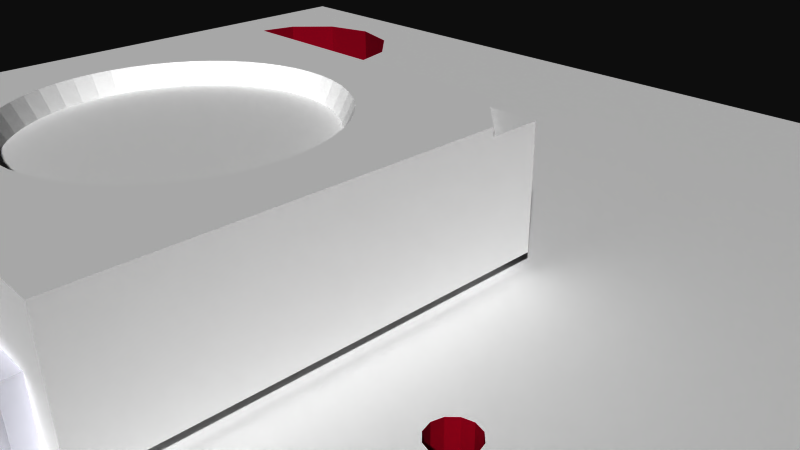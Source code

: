 # Source: 11820.blend  (saved by Blender 2.72.0; exported with 4.5.12 LTS)
import bpy
from mathutils import Matrix  # noqa: F401  (used for matrix-valued properties, if any)

bpy.ops.wm.read_factory_settings(use_empty=True)
scene = bpy.context.scene
scene.name = 'Scene'

# ---- collections
col_collection_1 = bpy.data.collections.new('Collection 1'); scene.collection.children.link(col_collection_1)

# ---- materials (node trees are filled in below, after node groups)
mat_board = bpy.data.materials.new('board')
mat_board.alpha_threshold = 0.0
mat_board.use_transparent_shadow = False
mat_board.diffuse_color = (0.5961, 0.01569, 0.1098, 1.0)
mat_board.specular_color = (0.5961, 0.01569, 0.1098)
mat_board.roughness = 0.5
mat_top_silk = bpy.data.materials.new('top_silk')
mat_top_silk.alpha_threshold = 0.0
mat_top_silk.use_transparent_shadow = False
mat_top_silk.diffuse_color = (1.0, 1.0, 1.0, 1.0)
mat_top_silk.specular_color = (0.5961, 0.01569, 0.1098)
mat_top_silk.roughness = 0.5
mat_bot_silk = bpy.data.materials.new('bot_silk')
mat_bot_silk.alpha_threshold = 0.0
mat_bot_silk.use_transparent_shadow = False
mat_bot_silk.diffuse_color = (1.0, 1.0, 1.0, 1.0)
mat_bot_silk.specular_color = (0.5961, 0.01569, 0.1098)
mat_bot_silk.roughness = 0.5
mat_base = bpy.data.materials.new('base')
mat_base.alpha_threshold = 0.0
mat_base.use_transparent_shadow = False
mat_base.diffuse_color = (1.0, 1.0, 1.0, 1.0)
mat_base.roughness = 0.5
mat_solder_pads = bpy.data.materials.new('solder_pads')
mat_solder_pads.alpha_threshold = 0.0
mat_solder_pads.use_transparent_shadow = False
mat_solder_pads.diffuse_color = (0.8392, 0.8392, 0.8824, 1.0)
mat_solder_pads.specular_color = (0.8392, 0.8392, 0.8824)
mat_solder_pads.roughness = 0.5
mat_led_tex = bpy.data.materials.new('led_tex')
mat_led_tex.alpha_threshold = 0.0
mat_led_tex.use_transparent_shadow = False
mat_led_tex.diffuse_color = (1.0, 1.0, 1.0, 1.0)
mat_led_tex.roughness = 0.5

# ---- material node trees

# ---- world
world_world = bpy.data.worlds.new('World'); scene.world = world_world
world_world.color = (0.05088, 0.05088, 0.05088)
world_world.use_sun_shadow = False
world_world.sun_shadow_jitter_overblur = 0.0
world_world.cycles.sampling_method = 'MANUAL'
world_world.cycles.sample_map_resolution = 256

# ---- cameras
cam_camera = bpy.data.cameras.new('Camera')
cam_camera.clip_end = 100.0
cam_camera.lens = 35.0
cam_camera.sensor_width = 32.0
cam_camera.sensor_height = 18.0
cam_camera.ortho_scale = 7.314
cam_camera.dof.focus_distance = 0.0
cam_camera.dof.aperture_fstop = 128.0

# ---- meshes
me_ws2811_breakout = bpy.data.meshes.new('ws2811-Breakout')
me_ws2811_breakout.from_pydata([(3.59, -2.413, -0.8), (3.556, -2.54, 0.8), (3.556, -2.54, -0.8), (3.59, -2.413, 0.8), (3.683, -2.32, -0.8), (3.683, -2.32, 0.8), (3.81, -2.286, 0.8), (3.81, -2.286, -0.8), (3.937, -2.32, 0.8), (3.937, -2.32, -0.8), (4.03, -2.413, 0.8), (4.064, -2.54, -0.8), (4.064, -2.54, 0.8), (4.03, -2.413, -0.8), (3.81, -2.794, 0.8), (3.937, -2.76, -0.8), (3.81, -2.794, -0.8), (3.937, -2.76, 0.8), (3.59, -2.667, -0.8), (3.683, -2.76, 0.8), (3.683, -2.76, -0.8), (3.59, -2.667, 0.8), (4.92, 2.985, 0.8), (5.524, 2.38, -0.8), (4.92, 2.985, -0.8), (5.524, 2.38, 0.8), (6.35, 2.159, -0.8), (6.35, 2.159, 0.8), (7.78, 2.985, 0.8), (7.175, 2.38, -0.8), (7.175, 2.38, 0.8), (7.78, 2.985, -0.8), (8.001, 3.81, 0.8), (8.001, 3.81, -0.8), (-4.92, 4.636, 0.8), (-4.699, 3.81, -0.8), (-4.699, 3.81, 0.8), (-4.92, 4.636, -0.8), (-5.525, 5.24, 0.8), (-5.525, 5.24, -0.8), (-6.35, 5.461, 0.8), (-7.176, 5.24, -0.8), (-6.35, 5.461, -0.8), (-7.176, 5.24, 0.8), (7.78, 4.636, 0.8), (7.78, 4.636, -0.8), (6.35, 5.461, 0.8), (5.524, 5.24, -0.8), (6.35, 5.461, -0.8), (5.524, 5.24, 0.8), (4.699, 3.81, -0.8), (4.699, 3.81, 0.8), (4.92, 4.636, -0.8), (4.92, 4.636, 0.8), (-7.78, 4.636, 0.8), (-7.78, 4.636, -0.8), (7.175, 5.24, 0.8), (7.175, 5.24, -0.8), (7.62, -4.572, 0.8), (7.366, -4.64, -0.8), (7.62, -4.572, -0.8), (7.366, -4.64, 0.8), (7.18, -4.826, 0.8), (7.18, -4.826, -0.8), (7.112, -5.08, 0.8), (7.112, -5.08, -0.8), (7.18, -5.334, 0.8), (7.18, -5.334, -0.8), (7.366, -5.52, 0.8), (7.366, -5.52, -0.8), (7.62, -5.588, -0.8), (7.62, -5.588, 0.8), (7.874, -5.52, -0.8), (7.874, -5.52, 0.8), (8.06, -5.334, 0.8), (8.06, -5.334, -0.8), (8.128, -5.08, 0.8), (8.128, -5.08, -0.8), (8.06, -2.286, 0.8), (8.128, -2.54, -0.8), (8.128, -2.54, 0.8), (8.06, -2.286, -0.8), (7.874, -2.1, 0.8), (7.874, -2.1, -0.8), (7.62, -2.032, -0.8), (7.62, -2.032, 0.8), (7.366, -2.1, -0.8), (7.366, -2.1, 0.8), (7.18, -2.286, 0.8), (7.18, -2.286, -0.8), (7.112, -2.54, 0.8), (7.112, -2.54, -0.8), (7.18, -2.794, 0.8), (7.18, -2.794, -0.8), (7.366, -2.98, 0.8), (7.366, -2.98, -0.8), (7.62, -3.048, -0.8), (7.62, -3.048, 0.8), (7.874, -2.98, -0.8), (7.874, -2.98, 0.8), (4.03, -2.667, -0.8), (4.03, -2.667, 0.8), (-7.18, -4.826, 0.8), (-7.112, -5.08, -0.8), (-7.112, -5.08, 0.8), (-7.18, -4.826, -0.8), (-7.366, -4.64, -0.8), (-7.366, -4.64, 0.8), (-7.62, -4.572, -0.8), (-7.62, -4.572, 0.8), (-7.874, -4.64, -0.8), (-7.874, -4.64, 0.8), (-8.06, -4.826, 0.8), (-8.06, -4.826, -0.8), (-8.128, -5.08, 0.8), (-8.128, -5.08, -0.8), (-4.92, 2.985, -0.8), (-4.92, 2.985, 0.8), (-5.525, 2.38, 0.8), (-5.525, 2.38, -0.8), (-6.35, 2.159, 0.8), (-6.35, 2.159, -0.8), (-7.176, 2.38, 0.8), (-7.176, 2.38, -0.8), (-7.78, 2.985, 0.8), (-7.78, 2.985, -0.8), (-8.001, 3.81, -0.8), (-8.001, 3.81, 0.8), (7.112, 0.0, 0.8), (7.18, 0.254, 0.8), (7.366, 0.4399, 0.8), (7.62, 0.508, 0.8), (7.874, 0.4399, 0.8), (8.06, 0.254, 0.8), (-8.89, -6.35, 0.8), (-8.89, 6.35, 0.8), (-8.06, -5.334, 0.8), (-7.874, -5.52, 0.8), (-7.62, -5.588, 0.8), (8.89, -6.35, 0.8), (-7.366, -5.52, 0.8), (-7.18, -5.334, 0.8), (-7.112, -2.54, 0.8), (-7.112, 0.0, 0.8), (8.128, 0.0, 0.8), (8.89, 6.35, 0.8), (-8.128, 0.0, 0.8), (-8.128, -2.54, 0.8), (-8.06, 0.254, 0.8), (7.18, -0.254, 0.8), (7.366, -0.4399, 0.8), (7.62, -0.508, 0.8), (7.874, -0.4399, 0.8), (8.06, -0.254, 0.8), (7.874, -4.64, 0.8), (8.06, -4.826, 0.8), (8.06, -2.794, 0.8), (-7.874, 0.4399, 0.8), (-7.62, 0.508, 0.8), (-7.366, 0.4399, 0.8), (-7.18, 0.254, 0.8), (-8.06, -2.286, 0.8), (-8.06, -0.254, 0.8), (-7.874, -0.4399, 0.8), (-7.874, -2.1, 0.8), (-7.62, -0.508, 0.8), (-7.62, -2.032, 0.8), (-7.366, -0.4399, 0.8), (-7.366, -2.1, 0.8), (-7.18, -0.254, 0.8), (-7.18, -2.286, 0.8), (-8.06, -2.794, 0.8), (-7.874, -2.98, 0.8), (-7.62, -3.048, 0.8), (-7.366, -2.98, 0.8), (-7.18, -2.794, 0.8), (-8.89, -6.35, -0.8), (8.89, -6.35, -0.8), (-8.89, 6.35, -0.8), (8.89, 6.35, -0.8), (-7.874, 0.4399, -0.8), (-8.06, 0.254, -0.8), (-7.62, 0.508, -0.8), (-7.366, 0.4399, -0.8), (-7.18, 0.254, -0.8), (-7.112, 0.0, -0.8), (-7.112, -2.54, -0.8), (-8.128, 0.0, -0.8), (8.06, 0.254, -0.8), (8.128, 0.0, -0.8), (-7.62, -5.588, -0.8), (-7.874, -5.52, -0.8), (-8.06, -5.334, -0.8), (-8.128, -2.54, -0.8), (-7.366, -5.52, -0.8), (-7.18, -5.334, -0.8), (7.112, 0.0, -0.8), (7.874, -4.64, -0.8), (8.06, -2.794, -0.8), (8.06, -4.826, -0.8), (7.18, -0.254, -0.8), (7.366, -0.4399, -0.8), (7.62, -0.508, -0.8), (7.874, -0.4399, -0.8), (8.06, -0.254, -0.8), (7.18, 0.254, -0.8), (7.366, 0.4399, -0.8), (7.62, 0.508, -0.8), (7.874, 0.4399, -0.8), (-8.06, -2.794, -0.8), (-7.874, -2.98, -0.8), (-7.62, -3.048, -0.8), (-7.366, -2.98, -0.8), (-7.18, -2.794, -0.8), (-8.06, -0.254, -0.8), (-8.06, -2.286, -0.8), (-7.874, -0.4399, -0.8), (-7.874, -2.1, -0.8), (-7.62, -0.508, -0.8), (-7.62, -2.032, -0.8), (-7.366, -0.4399, -0.8), (-7.366, -2.1, -0.8), (-7.18, -0.254, -0.8), (-7.18, -2.286, -0.8), (0.0, -2.54, 0.8), (1.1, -0.04, 1.799), (1.1, -0.04, 0.9989), (0.5, -0.04, 0.9989), (2.5, -0.04, 0.9989), (2.1, -0.04, 0.9989), (2.5, -0.04, 2.449), (2.1, -0.04, 1.799), (1.878, -0.04, 2.449), (0.5, -0.04, 1.799), (-0.5, -0.04, 1.799), (-2.5, -0.04, 2.549), (1.878, -0.04, 2.549), (-2.1, -0.04, 0.9989), (-2.5, -0.04, 0.9989), (-2.1, -0.04, 1.799), (-1.1, -0.04, 1.799), (-1.1, -0.04, 0.9989), (-0.5, -0.04, 0.9989), (2.5, -5.04, 0.9989), (2.1, -4.24, 0.9989), (2.1, -5.04, 0.9989), (1.1, -4.24, 0.9989), (-2.1, -0.84, 0.9989), (-1.1, -0.84, 0.9989), (0.5, -0.84, 0.9989), (-0.5, -0.84, 0.9989), (1.1, -5.04, 0.9989), (0.5, -5.04, 0.9989), (0.5, -4.24, 0.9989), (-0.5, -4.24, 0.9989), (-2.1, -5.04, 0.9989), (-2.5, -5.04, 0.9989), (-2.1, -4.24, 0.9989), (-1.1, -4.24, 0.9989), (-1.1, -5.04, 0.9989), (-0.5, -5.04, 0.9989), (2.1, -0.84, 0.9989), (1.1, -0.84, 0.9989), (-0.5, -5.04, 1.799), (0.5, -5.04, 1.799), (2.5, -5.04, 2.549), (-2.5, -5.04, 2.549), (-2.1, -5.04, 1.799), (-1.1, -5.04, 1.799), (2.1, -5.04, 1.799), (1.1, -5.04, 1.799), (2.5, -0.6618, 2.549), (2.5, -0.6618, 2.449), (1.719, -2.981, 2.549), (1.65, -3.193, 2.549), (1.555, -3.395, 2.549), (1.436, -3.583, 2.549), (1.294, -3.755, 2.549), (1.131, -3.908, 2.549), (0.9511, -4.039, 2.549), (0.7558, -4.146, 2.549), (0.5485, -4.228, 2.549), (0.3326, -4.284, 2.549), (0.1115, -4.311, 2.549), (-0.1115, -4.311, 2.549), (-0.3326, -4.284, 2.549), (-0.5485, -4.228, 2.549), (-0.7558, -4.146, 2.549), (-0.9511, -4.039, 2.549), (-1.131, -3.908, 2.549), (-1.294, -3.755, 2.549), (-1.436, -3.583, 2.549), (1.719, -2.099, 2.549), (1.761, -2.318, 2.549), (1.775, -2.54, 2.549), (1.761, -2.762, 2.549), (-1.131, -1.172, 2.549), (-0.9511, -1.041, 2.549), (0.1115, -0.7685, 2.549), (-0.1115, -0.7685, 2.549), (-0.3326, -0.7964, 2.549), (0.3326, -0.7964, 2.549), (0.5485, -0.8519, 2.549), (0.7558, -0.9339, 2.549), (-1.555, -3.395, 2.549), (-1.65, -3.193, 2.549), (-1.719, -2.981, 2.549), (-0.7558, -0.9339, 2.549), (-0.5485, -0.8519, 2.549), (0.9511, -1.041, 2.549), (1.131, -1.172, 2.549), (1.294, -1.325, 2.549), (1.436, -1.497, 2.549), (1.555, -1.685, 2.549), (1.65, -1.887, 2.549), (-1.761, -2.318, 2.549), (-1.775, -2.54, 2.549), (-1.761, -2.762, 2.549), (-1.719, -2.099, 2.549), (-1.65, -1.887, 2.549), (-1.555, -1.685, 2.549), (-1.436, -1.497, 2.549), (-1.294, -1.325, 2.549), (1.309, -3.544, 2.299), (1.429, -3.365, 2.299), (-1.167, -1.373, 2.299), (-1.429, -1.715, 2.299), (-1.524, -1.909, 2.299), (1.167, -3.707, 2.299), (1.594, -2.113, 2.299), (1.524, -1.909, 2.299), (1.429, -1.715, 2.299), (-1.309, -1.536, 2.299), (1.524, -3.171, 2.299), (1.594, -2.967, 2.299), (1.636, -2.755, 2.299), (-1.594, -2.113, 2.299), (-1.636, -2.325, 2.299), (-1.65, -2.54, 2.299), (0.825, -3.969, 2.299), (-0.825, -3.969, 2.299), (0.6314, -4.064, 2.299), (-0.6314, -4.064, 2.299), (-0.4271, -4.134, 2.299), (-1.167, -3.707, 2.299), (-1.004, -3.849, 2.299), (1.004, -3.849, 2.299), (1.65, -2.54, 2.299), (1.636, -2.325, 2.299), (-1.524, -3.171, 2.299), (-1.429, -3.365, 2.299), (-1.309, -3.544, 2.299), (-0.2154, -4.176, 2.299), (-2.512e-07, -4.19, 2.299), (0.4271, -4.134, 2.299), (0.2154, -4.176, 2.299), (1.309, -1.536, 2.299), (1.167, -1.373, 2.299), (1.004, -1.231, 2.299), (-0.825, -1.111, 2.299), (0.6314, -1.016, 2.299), (-0.6314, -1.016, 2.299), (0.4271, -0.9462, 2.299), (0.2154, -0.9041, 2.299), (0.825, -1.111, 2.299), (-1.004, -1.231, 2.299), (-1.636, -2.755, 2.299), (-1.594, -2.967, 2.299), (-2.088e-09, -0.89, 2.299), (-0.2154, -0.9041, 2.299), (-0.4271, -0.9462, 2.299), (1.598, -2.95, 2.298), (1.534, -3.147, 2.298), (1.446, -3.335, 2.298), (1.335, -3.51, 2.298), (1.203, -3.67, 2.298), (1.052, -3.811, 2.298), (0.8841, -3.933, 2.298), (0.7025, -4.033, 2.298), (0.5099, -4.109, 2.298), (0.3092, -4.161, 2.298), (0.1036, -4.187, 2.298), (-0.1036, -4.187, 2.298), (-0.3092, -4.161, 2.298), (-0.5099, -4.109, 2.298), (-0.7025, -4.033, 2.298), (-0.8841, -3.933, 2.298), (-1.052, -3.811, 2.298), (-1.203, -3.67, 2.298), (-1.335, -3.51, 2.298), (-1.446, -3.335, 2.298), (-1.534, -3.147, 2.298), (-1.598, -2.95, 2.298), (-1.637, -2.747, 2.298), (-1.65, -2.54, 2.298), (-1.637, -2.333, 2.298), (-1.598, -2.13, 2.298), (-1.534, -1.933, 2.298), (-1.446, -1.745, 2.298), (-1.335, -1.57, 2.298), (-1.203, -1.41, 2.298), (-1.052, -1.269, 2.298), (-0.8841, -1.147, 2.298), (-0.7025, -1.047, 2.298), (-0.5099, -0.9708, 2.298), (-0.3092, -0.9192, 2.298), (-0.1036, -0.8933, 2.298), (0.1036, -0.8933, 2.298), (0.3092, -0.9192, 2.298), (0.5099, -0.9708, 2.298), (0.7025, -1.047, 2.298), (0.8841, -1.147, 2.298), (1.052, -1.269, 2.298), (1.203, -1.41, 2.298), (1.335, -1.57, 2.298), (1.446, -1.745, 2.298), (1.534, -1.933, 2.298), (1.598, -2.13, 2.298), (1.637, -2.747, 2.298), (1.65, -2.54, 2.298), (1.637, -2.333, 2.298), (0.5, -4.24, 0.7989), (0.5, -5.24, 1.799), (0.5, -5.24, 0.9489), (0.5, -5.238, 0.9228), (0.5, -5.231, 0.8976), (0.5, -5.22, 0.8739), (0.5, -5.165, 0.819), (0.5, -5.141, 0.8079), (0.5, -5.116, 0.8011), (0.5, -5.205, 0.8524), (0.5, -5.186, 0.834), (-0.5, -5.24, 1.799), (-0.5, -5.24, 0.9489), (-0.5, -5.238, 0.9228), (-0.5, -5.231, 0.8976), (-0.5, -4.24, 0.7989), (-0.5, -5.116, 0.8011), (-0.5, -5.186, 0.834), (-0.5, -5.205, 0.8524), (-0.5, -5.22, 0.8739), (-0.5, -5.141, 0.8079), (-0.5, -5.165, 0.819), (2.1, -4.24, 0.7989), (2.1, -5.24, 1.799), (2.1, -5.24, 0.9489), (2.1, -5.238, 0.9228), (2.1, -5.231, 0.8976), (2.1, -5.22, 0.8739), (2.1, -5.165, 0.819), (2.1, -5.141, 0.8079), (2.1, -5.116, 0.8011), (2.1, -5.205, 0.8524), (2.1, -5.186, 0.834), (1.1, -5.24, 1.799), (1.1, -5.24, 0.9489), (1.1, -5.238, 0.9228), (1.1, -5.231, 0.8976), (1.1, -4.24, 0.7989), (1.1, -5.116, 0.8011), (1.1, -5.186, 0.834), (1.1, -5.205, 0.8524), (1.1, -5.22, 0.8739), (1.1, -5.141, 0.8079), (1.1, -5.165, 0.819), (-1.1, -4.24, 0.7989), (-1.1, -5.24, 1.799), (-1.1, -5.24, 0.9489), (-1.1, -5.238, 0.9228), (-1.1, -5.231, 0.8976), (-1.1, -5.22, 0.8739), (-1.1, -5.165, 0.819), (-1.1, -5.141, 0.8079), (-1.1, -5.116, 0.8011), (-1.1, -5.205, 0.8524), (-1.1, -5.186, 0.834), (-2.1, -5.24, 1.799), (-2.1, -5.24, 0.9489), (-2.1, -5.238, 0.9228), (-2.1, -5.231, 0.8976), (-2.1, -4.24, 0.7989), (-2.1, -5.116, 0.8011), (-2.1, -5.186, 0.834), (-2.1, -5.205, 0.8524), (-2.1, -5.22, 0.8739), (-2.1, -5.141, 0.8079), (-2.1, -5.165, 0.819), (-0.5, -0.84, 0.7989), (-0.5, 0.16, 1.799), (-0.5, 0.16, 0.9489), (-0.5, 0.085, 0.819), (-0.5, 0.0613, 0.8079), (-0.5, 0.03605, 0.8011), (-0.5, 0.1577, 0.9228), (-0.5, 0.151, 0.8976), (-0.5, 0.1399, 0.8739), (-0.5, 0.1249, 0.8524), (-0.5, 0.1064, 0.834), (0.5, 0.16, 1.799), (0.5, -0.84, 0.7989), (0.5, 0.1399, 0.8739), (0.5, 0.151, 0.8976), (0.5, 0.1249, 0.8524), (0.5, 0.16, 0.9489), (0.5, 0.1577, 0.9228), (0.5, 0.03605, 0.8011), (0.5, 0.0613, 0.8079), (0.5, 0.085, 0.819), (0.5, 0.1064, 0.834), (1.1, -0.84, 0.7989), (1.1, 0.16, 1.799), (1.1, 0.16, 0.9489), (1.1, 0.085, 0.819), (1.1, 0.0613, 0.8079), (1.1, 0.03605, 0.8011), (1.1, 0.1577, 0.9228), (1.1, 0.151, 0.8976), (1.1, 0.1399, 0.8739), (1.1, 0.1249, 0.8524), (1.1, 0.1064, 0.834), (2.1, 0.16, 1.799), (2.1, -0.84, 0.7989), (2.1, 0.151, 0.8976), (2.1, 0.1399, 0.8739), (2.1, 0.1249, 0.8524), (2.1, 0.16, 0.9489), (2.1, 0.1577, 0.9228), (2.1, 0.03605, 0.8011), (2.1, 0.0613, 0.8079), (2.1, 0.085, 0.819), (2.1, 0.1064, 0.834), (-2.1, 0.16, 1.799), (-2.1, -0.84, 0.7989), (-2.1, 0.03605, 0.8011), (-2.1, 0.16, 0.9489), (-2.1, 0.1577, 0.9228), (-2.1, 0.151, 0.8976), (-2.1, 0.1399, 0.8739), (-2.1, 0.1249, 0.8524), (-2.1, 0.1064, 0.834), (-2.1, 0.085, 0.819), (-2.1, 0.0613, 0.8079), (-1.1, 0.16, 1.799), (-1.1, -0.84, 0.7989), (-1.1, 0.1399, 0.8739), (-1.1, 0.151, 0.8976), (-1.1, 0.1249, 0.8524), (-1.1, 0.16, 0.9489), (-1.1, 0.1577, 0.9228), (-1.1, 0.03605, 0.8011), (-1.1, 0.0613, 0.8079), (-1.1, 0.085, 0.819), (-1.1, 0.1064, 0.834)], [], [(135, 145, 179, 178), (187, 146, 162, 214), (78, 81, 79, 80), (55, 54, 127, 126), (71, 73, 72, 70), (158, 157, 180, 182), (137, 138, 190, 191), (104, 103, 195, 141), (205, 129, 128, 196), (8, 6, 7, 9), (164, 161, 215, 217), (0, 3, 1, 2), (179, 145, 139, 177), (144, 189, 204, 153), (76, 77, 75, 74), (91, 90, 92, 93), (154, 58, 60, 197), (169, 222, 220, 167), (215, 161, 147, 193), (59, 61, 62, 63), (68, 71, 70, 69), (46, 49, 47, 48), (142, 186, 213, 175), (85, 87, 86, 84), (192, 136, 137, 191), (193, 147, 171, 209), (113, 112, 114, 115), (114, 146, 127, 54, 43, 40, 135, 134), (170, 168, 221, 223), (165, 167, 220, 218), (163, 165, 218, 216), (181, 148, 146, 187), (126, 127, 124, 125), (28, 31, 29, 30), (128, 64, 90), (89, 88, 90, 91), (97, 99, 98, 96), (132, 131, 207, 208), (110, 111, 112, 113), (58, 61, 59, 60), (22, 25, 23, 24), (52, 53, 51, 50), (25, 27, 26, 23), (10, 13, 11, 12), (14, 17, 15, 16), (146, 114, 147), (173, 174, 212, 211), (171, 172, 210, 209), (181, 187, 115, 192, 191, 190, 176, 178, 179, 188, 208, 207, 206, 205, 196, 26, 29, 31, 33, 45, 57, 48, 47, 52, 50, 7, 4, 0, 2, 18, 20, 35, 37, 39, 42, 41, 55, 126, 125, 182, 180), (200, 149, 150, 201), (160, 184, 185, 143), (2, 1, 21, 18), (32, 33, 31, 28), (8, 9, 13, 10), (65, 64, 66, 67), (38, 39, 37, 34), (206, 130, 129, 205), (132, 208, 188, 133), (56, 57, 45, 44), (50, 51, 22, 24), (111, 173, 172, 171, 147, 114, 112), (151, 152, 203, 202), (74, 75, 72, 73), (180, 157, 148, 181), (122, 120, 121, 123), (101, 100, 15, 17), (102, 104, 141, 140, 138, 137, 136, 114, 134, 139, 80, 156, 155, 76, 74, 73, 71, 68, 66, 64, 128, 129, 28, 30, 27, 25, 22, 12, 101, 17, 14, 19, 21, 1, 3, 5, 6, 51, 53, 49, 46, 56, 44, 32, 145, 135, 40, 38, 34, 36, 117, 118, 120, 122, 124, 127, 146, 148, 157, 158, 159, 160, 143, 169, 167, 165, 164, 166, 168, 170, 142, 175, 174, 173, 111, 109, 107), (175, 213, 212, 174), (159, 183, 184, 160), (107, 109, 108, 106), (102, 107, 106, 105), (162, 146, 147, 161, 164, 165, 163), (115, 187, 193), (154, 197, 199, 155), (56, 46, 48, 57), (88, 87, 85, 82, 78, 80, 139, 145, 32, 28, 129, 130, 131, 132, 133, 144, 153, 152, 151, 150, 149, 128, 90), (166, 164, 217, 219), (133, 188, 189, 144), (10, 12, 22, 51, 6, 8), (82, 85, 84, 83), (6, 5, 4, 7), (65, 196, 91), (27, 30, 29, 26), (67, 66, 68, 69), (86, 87, 88, 89), (168, 166, 219, 221), (102, 105, 103, 104), (124, 122, 123, 125), (203, 83, 84, 86, 89, 91, 196, 200, 201, 202), (150, 151, 202, 201), (218, 220, 222, 185, 184, 183, 182, 125, 123, 121, 119, 116, 35, 20, 16, 15, 100, 11, 69, 70, 72, 75, 77, 199, 197, 60, 59, 63, 65, 91, 93, 95, 96, 98, 198, 79, 81, 83, 203, 204, 189, 188, 179, 177, 176, 190, 194, 195, 103, 105, 106, 108, 110, 113, 115, 193, 209, 210, 211, 212, 213, 186, 223, 221, 219, 217, 215, 216), (156, 198, 98, 99), (13, 9, 7, 50, 24, 23, 26, 196, 65, 67, 69, 11), (93, 92, 94, 95), (36, 35, 116, 117), (214, 216, 215, 193, 187), (82, 83, 81, 78), (63, 62, 64, 65), (170, 223, 186, 142), (41, 43, 54, 55), (80, 79, 198, 156), (153, 204, 203, 152), (135, 178, 176, 134), (97, 94, 92, 90, 64, 62, 61, 58, 154, 155, 156, 99), (44, 45, 33, 32), (143, 185, 222, 169), (34, 37, 35, 36), (47, 49, 53, 52), (162, 163, 216, 214), (155, 199, 77, 76), (120, 118, 119, 121), (172, 173, 211, 210), (109, 111, 110, 108), (38, 40, 42, 39), (115, 114, 136, 192), (196, 128, 149, 200), (140, 141, 195, 194), (94, 97, 96, 95), (19, 14, 16, 20), (131, 130, 206, 207), (40, 43, 41, 42), (12, 11, 100, 101), (138, 140, 194, 190), (18, 21, 19, 20), (118, 117, 116, 119), (4, 5, 3, 0), (159, 158, 182, 183), (139, 134, 176, 177), (488, 498, 503, 489), (225, 226, 227, 233, 234, 242, 241, 240, 239, 237, 238, 235, 236, 232, 230, 228, 229, 231), (446, 447, 448, 452, 453, 449, 450, 451, 443, 244, 245, 269, 444, 445), (320, 321, 322, 296, 297, 307, 308, 300, 299, 298, 301, 302, 303, 309, 310, 311, 312, 313, 314, 292, 293, 294, 271, 236, 235, 266, 265, 274, 275, 276, 277, 278, 279, 280, 281, 282, 283, 284, 285, 286, 287, 288, 289, 290, 291, 304, 305, 306, 317, 316, 315, 318, 319), (230, 272, 271, 265, 243, 228), (528, 513, 512, 529), (244, 246, 251, 252, 253, 254, 260, 259, 258, 257, 255, 256, 238, 237, 247, 248, 241, 242, 250, 249, 227, 226, 262, 261, 229, 228, 243, 245), (543, 532, 533, 549), (505, 492, 491, 506), (425, 435, 440, 426), (452, 461, 460, 453), (529, 512, 519, 530), (422, 264, 263, 432), (235, 238, 256, 266), (447, 457, 462, 448), (510, 225, 231, 520), (550, 541, 540, 551), (436, 254, 253, 421), (469, 479, 484, 470), (506, 491, 490, 507), (521, 261, 262, 509), (426, 440, 439, 430), (369, 370, 361, 359, 365, 325, 332, 326, 327, 336, 337, 338, 366, 367, 349, 350, 351, 344, 345, 340, 342, 343, 352, 353, 355, 354, 341, 339, 346, 328, 323, 324, 333, 334, 335, 347, 348, 329, 330, 331, 356, 357, 358, 364, 360, 362, 363, 368), (505, 506, 507, 508, 502, 500, 501, 504, 503, 498, 233, 227, 249, 499), (406, 368, 407), (526, 515, 511, 525), (430, 439, 438, 431), (448, 462, 461, 452), (493, 494, 495, 496, 497, 490, 491, 492, 487, 250, 242, 234, 488, 489), (466, 268, 267, 476), (458, 246, 244, 443), (328, 376, 375), (480, 257, 258, 465), (293, 292, 417, 420), (371, 335, 334), (417, 416, 329), (372, 334, 333), (416, 415, 330), (373, 333, 324), (397, 327, 398), (374, 324, 323), (400, 322, 321, 399), (375, 323, 328), (376, 328, 346), (285, 284, 382, 383), (377, 346, 339), (378, 339, 341), (343, 384, 383), (379, 341, 354), (405, 404, 370), (380, 354, 355), (344, 388, 387), (381, 355, 353), (474, 483, 482, 475), (382, 353, 352), (355, 381, 380), (383, 352, 343), (415, 414, 331), (384, 343, 342), (341, 379, 378), (385, 342, 340), (278, 277, 375, 376), (386, 340, 345), (387, 345, 344), (340, 386, 385), (388, 344, 351), (276, 275, 373, 374), (389, 351, 350), (324, 374, 373), (390, 350, 349), (391, 349, 367), (401, 296, 322, 400), (392, 367, 366), (396, 395, 337), (393, 366, 338), (393, 338, 394), (394, 338, 337), (394, 337, 395), (336, 396, 337), (396, 318, 315, 395), (327, 397, 336), (326, 398, 327), (332, 399, 326), (354, 380, 379), (325, 400, 332), (306, 305, 391, 392), (365, 401, 325), (359, 402, 365), (361, 403, 359), (388, 290, 289, 387), (370, 404, 361), (409, 360, 410), (369, 405, 370), (404, 403, 361), (368, 406, 369), (363, 407, 368), (362, 408, 363), (405, 369, 406), (360, 409, 362), (398, 326, 399), (364, 410, 360), (358, 411, 364), (350, 390, 389), (357, 412, 358), (288, 287, 385, 386), (356, 413, 357), (367, 392, 391), (331, 414, 356), (330, 415, 331), (409, 408, 362), (329, 416, 330), (334, 372, 371), (348, 417, 329), (372, 274, 273, 371), (335, 418, 419), (335, 419, 347), (347, 419, 420), (347, 420, 348), (405, 300, 308, 404), (345, 387, 386), (292, 314, 416, 417), (378, 379, 281, 280), (314, 313, 415, 416), (294, 295, 273, 274, 265, 271), (404, 308, 307, 403), (397, 396, 336), (401, 400, 325), (339, 378, 377), (310, 309, 411, 412), (408, 407, 363), (402, 403, 307, 297), (419, 418, 295, 294), (287, 286, 384, 385), (302, 301, 408, 409), (398, 399, 321, 320), (311, 310, 412, 413), (298, 299, 406, 407), (381, 382, 284, 283), (380, 381, 283, 282), (312, 311, 413, 414), (418, 371, 273, 295), (351, 389, 388), (289, 288, 386, 387), (410, 364, 411), (420, 419, 294, 293), (376, 377, 279, 278), (393, 394, 316, 317), (397, 319, 318, 396), (305, 304, 390, 391), (415, 313, 312, 414), (401, 365, 402), (412, 357, 413), (317, 306, 392, 393), (323, 375, 374), (304, 291, 389, 390), (401, 402, 297, 296), (400, 399, 332), (286, 285, 383, 384), (303, 302, 409, 410), (418, 335, 371), (301, 298, 407, 408), (377, 378, 280, 279), (411, 358, 412), (417, 348, 420), (414, 413, 356), (291, 290, 388, 389), (342, 385, 384), (333, 373, 372), (397, 398, 320, 319), (380, 282, 281, 379), (366, 393, 392), (346, 377, 376), (509, 514, 527, 521), (405, 406, 299, 300), (372, 373, 275, 274), (352, 383, 382), (309, 303, 410, 411), (375, 277, 276, 374), (514, 509, 262, 226, 225, 510, 511, 515, 516, 517, 518, 519, 512, 513), (253, 252, 264, 422, 423, 424, 425, 426, 430, 431, 427, 428, 429, 421), (530, 519, 518, 524), (439, 440, 435, 434, 433, 432, 263, 260, 254, 436, 437, 441, 442, 438), (451, 459, 458, 443), (462, 457, 456, 455, 454, 270, 251, 246, 458, 459, 463, 464, 460, 461), (549, 533, 541, 550), (267, 268, 259, 260, 263, 264, 252, 251, 270, 269, 245, 243, 265, 266, 256, 255), (545, 536, 535, 548), (394, 395, 315, 316), (453, 460, 464, 449), (508, 497, 496, 502), (232, 236, 271, 272), (449, 464, 463, 450), (258, 259, 268, 466, 467, 468, 469, 470, 474, 475, 471, 472, 473, 465), (522, 516, 515, 526), (543, 549, 550, 551, 552, 546, 544, 545, 548, 547, 542, 240, 241, 248), (510, 520, 525, 511), (480, 481, 485, 486, 482, 483, 484, 479, 478, 477, 476, 267, 255, 257), (429, 437, 436, 421), (531, 542, 547, 534), (502, 496, 495, 500), (444, 454, 455, 445), (488, 234, 233, 498), (445, 455, 456, 446), (524, 518, 517, 523), (353, 382, 381), (450, 463, 459, 451), (552, 539, 538, 546), (431, 438, 442, 427), (544, 537, 536, 545), (499, 249, 250, 487), (475, 482, 486, 471), (473, 481, 480, 465), (548, 535, 534, 547), (546, 538, 537, 544), (500, 495, 494, 501), (551, 540, 539, 552), (423, 433, 434, 424), (466, 476, 477, 467), (523, 517, 516, 522), (521, 527, 528, 529, 530, 524, 523, 522, 526, 525, 520, 231, 229, 261), (492, 505, 499, 487), (470, 484, 483, 474), (424, 434, 435, 425), (402, 359, 403), (540, 541, 533, 532, 247, 237, 239, 531, 534, 535, 536, 537, 538, 539), (349, 391, 390), (507, 490, 497, 508), (444, 269, 270, 454), (531, 239, 240, 542), (428, 441, 437, 429), (422, 432, 433, 423), (467, 477, 478, 468), (504, 493, 489, 503), (427, 442, 441, 428), (501, 494, 493, 504), (446, 456, 457, 447), (527, 514, 513, 528), (471, 486, 485, 472), (472, 485, 481, 473), (543, 248, 247, 532), (468, 478, 479, 469), (230, 232, 272)])
me_ws2811_breakout.polygons.foreach_set('material_index', [0, 0, 0, 0, 0, 0, 0, 0, 0, 0, 0, 0, 0, 0, 0, 0, 0, 0, 0, 0, 0, 0, 0, 0, 0, 0, 0, 1, 0, 0, 0, 0, 0, 0, 0, 0, 0, 0, 0, 0, 0, 0, 0, 0, 0, 0, 0, 0, 2, 0, 0, 0, 0, 0, 0, 0, 0, 0, 0, 0, 1, 0, 0, 0, 0, 0, 1, 0, 0, 0, 0, 1, 0, 0, 0, 1, 0, 0, 1, 0, 0, 0, 0, 0, 0, 0, 0, 0, 2, 0, 2, 0, 2, 0, 0, 2, 0, 0, 0, 0, 0, 0, 0, 1, 0, 0, 0, 0, 0, 0, 0, 0, 0, 0, 0, 0, 0, 0, 0, 0, 0, 0, 0, 0, 0, 0, 0, 0, 4, 3, 4, 3, 3, 4, 3, 4, 4, 4, 4, 4, 4, 3, 4, 3, 4, 4, 4, 4, 4, 4, 5, 4, 3, 4, 4, 4, 4, 4, 4, 3, 4, 3, 3, 3, 3, 3, 3, 3, 3, 3, 3, 3, 3, 3, 3, 3, 3, 3, 3, 3, 3, 4, 3, 3, 3, 3, 3, 3, 3, 3, 3, 3, 3, 3, 3, 3, 3, 3, 3, 3, 3, 3, 3, 3, 3, 3, 3, 3, 3, 3, 3, 3, 3, 3, 3, 3, 3, 3, 3, 3, 3, 3, 3, 3, 3, 3, 3, 3, 3, 3, 3, 3, 3, 3, 3, 3, 3, 3, 3, 3, 3, 3, 3, 3, 3, 3, 3, 3, 3, 3, 3, 3, 3, 3, 3, 3, 3, 3, 3, 3, 3, 3, 3, 3, 3, 3, 3, 3, 3, 3, 3, 3, 3, 3, 3, 3, 3, 3, 3, 3, 3, 3, 3, 3, 3, 3, 3, 3, 3, 3, 3, 3, 3, 3, 3, 3, 3, 3, 3, 3, 4, 3, 3, 3, 3, 3, 4, 4, 4, 4, 4, 4, 4, 3, 4, 3, 4, 4, 3, 4, 4, 4, 4, 4, 4, 4, 4, 4, 4, 3, 4, 4, 3, 4, 4, 4, 4, 4, 4, 4, 4, 4, 4, 4, 4, 4, 4, 4, 4, 4, 4, 3, 4, 3, 4, 4, 3, 4, 4, 4, 3, 4, 4, 4, 4, 4, 4, 4, 4, 3])
_uv = me_ws2811_breakout.uv_layers.new(name='UVMap')
_uv.uv.foreach_set('vector', [0.0, 0.0, 1.0, 0.0, 1.0, 1.0, 0.0, 1.0, 0.0, 0.0, 1.0, 0.0, 1.0, 1.0, 0.0, 1.0, 0.0, 0.0, 1.0, 0.0, 1.0, 1.0, 0.0, 1.0, 0.0, 0.0, 1.0, 0.0, 1.0, 1.0, 0.0, 1.0, 0.0, 0.0, 1.0, 0.0, 1.0, 1.0, 0.0, 1.0, 0.0, 0.0, 1.0, 0.0, 1.0, 1.0, 0.0, 1.0, 0.0, 0.0, 1.0, 0.0, 1.0, 1.0, 0.0, 1.0, 0.0, 0.0, 1.0, 0.0, 1.0, 1.0, 0.0, 1.0, 0.0, 0.0, 1.0, 0.0, 1.0, 1.0, 0.0, 1.0, 0.0, 0.0, 1.0, 0.0, 1.0, 1.0, 0.0, 1.0, 0.0, 0.0, 1.0, 0.0, 1.0, 1.0, 0.0, 1.0, 0.0, 0.0, 1.0, 0.0, 1.0, 1.0, 0.0, 1.0, 0.0, 0.0, 1.0, 0.0, 1.0, 1.0, 0.0, 1.0, 0.0, 0.0, 1.0, 0.0, 1.0, 1.0, 0.0, 1.0, 0.0, 0.0, 1.0, 0.0, 1.0, 1.0, 0.0, 1.0, 0.0, 0.0, 1.0, 0.0, 1.0, 1.0, 0.0, 1.0, 0.0, 0.0, 1.0, 0.0, 1.0, 1.0, 0.0, 1.0, 0.0, 0.0, 1.0, 0.0, 1.0, 1.0, 0.0, 1.0, 0.0, 0.0, 1.0, 0.0, 1.0, 1.0, 0.0, 1.0, 0.0, 0.0, 1.0, 0.0, 1.0, 1.0, 0.0, 1.0, 0.0, 0.0, 1.0, 0.0, 1.0, 1.0, 0.0, 1.0, 0.0, 0.0, 1.0, 0.0, 1.0, 1.0, 0.0, 1.0, 0.0, 0.0, 1.0, 0.0, 1.0, 1.0, 0.0, 1.0, 0.0, 0.0, 1.0, 0.0, 1.0, 1.0, 0.0, 1.0, 0.0, 0.0, 1.0, 0.0, 1.0, 1.0, 0.0, 1.0, 0.0, 0.0, 1.0, 0.0, 1.0, 1.0, 0.0, 1.0, 0.0, 0.0, 1.0, 0.0, 1.0, 1.0, 0.0, 1.0, 0.04286, 0.1, 0.04286, 0.5, 0.05, 0.8, 0.06244, 0.865, 0.09643, 0.9126, 0.1429, 0.93, 5.96e-08, 1.0, 0.0, 2.086e-07, 0.0, 0.0, 1.0, 0.0, 1.0, 1.0, 0.0, 1.0, 0.0, 0.0, 1.0, 0.0, 1.0, 1.0, 0.0, 1.0, 0.0, 0.0, 1.0, 0.0, 1.0, 1.0, 0.0, 1.0, 0.0, 0.0, 1.0, 0.0, 1.0, 1.0, 0.0, 1.0, 0.0, 0.0, 1.0, 0.0, 1.0, 1.0, 0.0, 1.0, 0.0, 0.0, 1.0, 0.0, 1.0, 1.0, 0.0, 1.0, 0.0, 0.0, 1.0, 0.0, 1.0, 1.0, 0.0, 0.0, 1.0, 0.0, 1.0, 1.0, 0.0, 1.0, 0.0, 0.0, 1.0, 0.0, 1.0, 1.0, 0.0, 1.0, 0.0, 0.0, 1.0, 0.0, 1.0, 1.0, 0.0, 1.0, 0.0, 0.0, 1.0, 0.0, 1.0, 1.0, 0.0, 1.0, 0.0, 0.0, 1.0, 0.0, 1.0, 1.0, 0.0, 1.0, 0.0, 0.0, 1.0, 0.0, 1.0, 1.0, 0.0, 1.0, 0.0, 0.0, 1.0, 0.0, 1.0, 1.0, 0.0, 1.0, 0.0, 0.0, 1.0, 0.0, 1.0, 1.0, 0.0, 1.0, 0.0, 0.0, 1.0, 0.0, 1.0, 1.0, 0.0, 1.0, 0.0, 0.0, 1.0, 0.0, 1.0, 1.0, 0.0, 1.0, 0.0, 0.0, 1.0, 0.0, 1.0, 1.0, 0.0, 0.0, 1.0, 0.0, 1.0, 1.0, 0.0, 1.0, 0.0, 0.0, 1.0, 0.0, 1.0, 1.0, 0.0, 1.0, 0.9533, 0.52, 0.9571, 0.5, 0.9571, 0.1, 0.9533, 0.08, 0.9429, 0.06536, 0.9286, 0.06, 1.0, 2.384e-07, 1.0, 1.0, 0.0, 1.0, 0.04668, 0.52, 0.05714, 0.5346, 0.07143, 0.54, 0.08571, 0.5346, 0.09617, 0.52, 0.1, 0.5, 0.1429, 0.67, 0.09643, 0.6874, 0.06244, 0.735, 0.05, 0.8, 0.06244, 0.865, 0.09643, 0.9126, 0.1429, 0.93, 0.1893, 0.9126, 0.2233, 0.865, 0.2357, 0.8, 0.2857, 0.32, 0.2929, 0.3173, 0.2981, 0.31, 0.3, 0.3, 0.2981, 0.29, 0.2929, 0.2827, 0.7643, 0.8, 0.7767, 0.865, 0.8107, 0.9126, 0.8571, 0.93, 0.9036, 0.9126, 0.9376, 0.865, 0.95, 0.8, 0.9376, 0.735, 0.9286, 0.54, 0.9429, 0.5346, 0.0, 0.0, 1.0, 0.0, 1.0, 1.0, 0.0, 1.0, 0.0, 0.0, 1.0, 0.0, 1.0, 1.0, 0.0, 1.0, 0.0, 0.0, 1.0, 0.0, 1.0, 1.0, 0.0, 1.0, 0.0, 0.0, 1.0, 0.0, 1.0, 1.0, 0.0, 1.0, 0.0, 0.0, 1.0, 0.0, 1.0, 1.0, 0.0, 1.0, 0.0, 0.0, 1.0, 0.0, 1.0, 1.0, 0.0, 1.0, 0.0, 0.0, 1.0, 0.0, 1.0, 1.0, 0.0, 1.0, 0.0, 0.0, 1.0, 0.0, 1.0, 1.0, 0.0, 1.0, 0.0, 0.0, 1.0, 0.0, 1.0, 1.0, 0.0, 1.0, 0.0, 0.0, 1.0, 0.0, 1.0, 1.0, 0.0, 1.0, 0.0, 0.0, 1.0, 0.0, 1.0, 1.0, 0.0, 1.0, 0.05714, 0.1346, 0.07143, 0.26, 0.05714, 0.2654, 0.04669, 0.28, 0.04286, 0.3, 0.04286, 0.1, 0.04669, 0.12, 0.0, 0.0, 1.0, 0.0, 1.0, 1.0, 0.0, 1.0, 0.0, 0.0, 1.0, 0.0, 1.0, 1.0, 0.0, 1.0, 0.0, 0.0, 1.0, 0.0, 1.0, 1.0, 0.0, 1.0, 0.0, 0.0, 1.0, 0.0, 1.0, 1.0, 0.0, 1.0, 0.0, 0.0, 1.0, 0.0, 1.0, 1.0, 0.0, 1.0, 0.09617, 0.12, 0.1, 0.1, 0.09617, 0.08, 0.08571, 0.06536, 0.07143, 0.06, 0.05714, 0.06536, 0.04669, 0.08, 0.04286, 0.1, 0.0, 2.086e-07, 1.0, 5.96e-08, 0.9571, 0.3, 0.9533, 0.28, 0.9533, 0.12, 0.9571, 0.1, 0.9533, 0.08, 0.9429, 0.06536, 0.9286, 0.06, 0.9143, 0.06536, 0.9038, 0.08, 0.9, 0.1, 0.9, 0.5, 0.9038, 0.52, 0.9376, 0.735, 0.9036, 0.6874, 0.8571, 0.67, 0.8107, 0.6874, 0.7767, 0.735, 0.7286, 0.3, 0.7267, 0.29, 0.7214, 0.2827, 0.7143, 0.28, 0.7071, 0.2827, 0.7019, 0.29, 0.7, 0.3, 0.7019, 0.31, 0.7071, 0.3173, 0.7143, 0.32, 0.7643, 0.8, 0.7767, 0.865, 0.8107, 0.9126, 0.8571, 0.93, 0.9036, 0.9126, 0.9376, 0.865, 0.95, 0.8, 1.0, 1.0, 5.96e-08, 1.0, 0.1429, 0.93, 0.1893, 0.9126, 0.2233, 0.865, 0.2357, 0.8, 0.2233, 0.735, 0.1893, 0.6874, 0.1429, 0.67, 0.09643, 0.6874, 0.06244, 0.735, 0.05, 0.8, 0.04286, 0.5, 0.04669, 0.52, 0.05714, 0.5346, 0.07143, 0.54, 0.08571, 0.5346, 0.09617, 0.52, 0.1, 0.5, 0.09617, 0.48, 0.08571, 0.4654, 0.07143, 0.46, 0.05714, 0.3346, 0.07143, 0.34, 0.08571, 0.3346, 0.09617, 0.32, 0.1, 0.3, 0.09617, 0.28, 0.08571, 0.2654, 0.07143, 0.26, 0.05714, 0.1346, 0.07143, 0.14, 0.08571, 0.1346, 0.0, 0.0, 1.0, 0.0, 1.0, 1.0, 0.0, 1.0, 0.0, 0.0, 1.0, 0.0, 1.0, 1.0, 0.0, 1.0, 0.0, 0.0, 1.0, 0.0, 1.0, 1.0, 0.0, 1.0, 0.0, 0.0, 1.0, 0.0, 1.0, 1.0, 0.0, 1.0, 0.04669, 0.48, 0.04286, 0.5, 0.04286, 0.3, 0.04668, 0.32, 0.05714, 0.3346, 0.07143, 0.46, 0.05714, 0.4654, 0.0, 0.0, 1.0, 0.0, 1.0, 1.0, 0.0, 0.0, 1.0, 0.0, 1.0, 1.0, 0.0, 1.0, 0.0, 0.0, 1.0, 0.0, 1.0, 1.0, 0.0, 1.0, 0.9038, 0.32, 0.9143, 0.3346, 0.9286, 0.34, 0.9429, 0.3346, 0.9533, 0.32, 0.9571, 0.3, 1.0, 5.96e-08, 1.0, 1.0, 0.95, 0.8, 0.9376, 0.735, 0.9038, 0.52, 0.9143, 0.5346, 0.9286, 0.54, 0.9429, 0.5346, 0.9533, 0.52, 0.9571, 0.5, 0.9533, 0.48, 0.9429, 0.4654, 0.9286, 0.46, 0.9143, 0.4654, 0.9038, 0.48, 0.9, 0.5, 0.9, 0.3, 0.0, 0.0, 1.0, 0.0, 1.0, 1.0, 0.0, 1.0, 0.0, 0.0, 1.0, 0.0, 1.0, 1.0, 0.0, 1.0, 0.7267, 0.31, 0.7286, 0.3, 0.7767, 0.735, 0.7643, 0.8, 0.7143, 0.32, 0.7214, 0.3173, 0.0, 0.0, 1.0, 0.0, 1.0, 1.0, 0.0, 1.0, 0.0, 0.0, 1.0, 0.0, 1.0, 1.0, 0.0, 1.0, 0.0, 0.0, 1.0, 0.0, 1.0, 1.0, 0.0, 0.0, 1.0, 0.0, 1.0, 1.0, 0.0, 1.0, 0.0, 0.0, 1.0, 0.0, 1.0, 1.0, 0.0, 1.0, 0.0, 0.0, 1.0, 0.0, 1.0, 1.0, 0.0, 1.0, 0.0, 0.0, 1.0, 0.0, 1.0, 1.0, 0.0, 1.0, 0.0, 0.0, 1.0, 0.0, 1.0, 1.0, 0.0, 1.0, 0.0, 0.0, 1.0, 0.0, 1.0, 1.0, 0.0, 1.0, 0.05714, 0.4654, 0.05714, 0.3346, 0.07143, 0.34, 0.08571, 0.3346, 0.09617, 0.32, 0.1, 0.3, 0.1, 0.5, 0.09617, 0.48, 0.08571, 0.4654, 0.07143, 0.46, 0.0, 0.0, 1.0, 0.0, 1.0, 1.0, 0.0, 1.0, 0.9286, 0.46, 0.9143, 0.4654, 0.9038, 0.48, 0.9, 0.5, 0.9038, 0.52, 0.9143, 0.5346, 0.9286, 0.54, 0.9376, 0.735, 0.9036, 0.6874, 0.8571, 0.67, 0.8107, 0.6874, 0.7767, 0.735, 0.7643, 0.8, 0.2929, 0.2827, 0.2857, 0.28, 0.2786, 0.2827, 0.2733, 0.29, 0.2714, 0.3, 0.08571, 0.06536, 0.07143, 0.06, 0.05714, 0.06536, 0.04669, 0.08, 0.04286, 0.1, 0.04669, 0.12, 0.05714, 0.1346, 0.07143, 0.14, 0.08571, 0.1346, 0.09617, 0.12, 0.1, 0.1, 0.1, 0.3, 0.09617, 0.28, 0.08571, 0.2654, 0.07143, 0.26, 0.05714, 0.2654, 0.04668, 0.28, 0.04286, 0.3, 0.04668, 0.32, 0.05714, 0.3346, 0.05714, 0.4654, 0.04668, 0.48, 0.04286, 0.5, 0.04668, 0.52, 0.0, 1.0, 0.0, 0.0, 1.0, 2.384e-07, 0.9286, 0.06, 0.9143, 0.06536, 0.9038, 0.08, 0.9, 0.1, 0.9038, 0.12, 0.9143, 0.1346, 0.9286, 0.14, 0.9429, 0.1346, 0.9533, 0.12, 0.9571, 0.1, 0.9571, 0.3, 0.9533, 0.28, 0.9429, 0.2654, 0.9286, 0.26, 0.9143, 0.2654, 0.9038, 0.28, 0.9, 0.3, 0.9038, 0.32, 0.9143, 0.3346, 0.9286, 0.34, 0.9429, 0.3346, 0.9533, 0.32, 0.9429, 0.4654, 0.0, 0.0, 1.0, 0.0, 1.0, 1.0, 0.0, 1.0, 0.2733, 0.31, 0.2786, 0.3173, 0.2857, 0.32, 0.2357, 0.8, 0.2233, 0.735, 0.1893, 0.6874, 0.1429, 0.67, 0.1, 0.5, 0.1, 0.1, 0.09617, 0.08, 0.08571, 0.06536, 0.2714, 0.3, 0.0, 0.0, 1.0, 0.0, 1.0, 1.0, 0.0, 1.0, 0.0, 0.0, 1.0, 0.0, 1.0, 1.0, 0.0, 1.0, 0.9533, 0.48, 0.9429, 0.4654, 0.9533, 0.32, 0.9571, 0.3, 0.9571, 0.5, 0.0, 0.0, 1.0, 0.0, 1.0, 1.0, 0.0, 1.0, 0.0, 0.0, 1.0, 0.0, 1.0, 1.0, 0.0, 1.0, 0.0, 0.0, 1.0, 0.0, 1.0, 1.0, 0.0, 1.0, 0.0, 0.0, 1.0, 0.0, 1.0, 1.0, 0.0, 1.0, 0.0, 0.0, 1.0, 0.0, 1.0, 1.0, 0.0, 1.0, 0.0, 0.0, 1.0, 0.0, 1.0, 1.0, 0.0, 1.0, 0.0, 0.0, 1.0, 0.0, 1.0, 1.0, 0.0, 1.0, 0.9286, 0.26, 0.9143, 0.2654, 0.9038, 0.28, 0.9, 0.3, 0.9, 0.1, 0.9038, 0.12, 0.9143, 0.1346, 0.9286, 0.14, 0.9429, 0.1346, 0.9533, 0.12, 0.9533, 0.28, 0.9429, 0.2654, 0.0, 0.0, 1.0, 0.0, 1.0, 1.0, 0.0, 1.0, 0.0, 0.0, 1.0, 0.0, 1.0, 1.0, 0.0, 1.0, 0.0, 0.0, 1.0, 0.0, 1.0, 1.0, 0.0, 1.0, 0.0, 0.0, 1.0, 0.0, 1.0, 1.0, 0.0, 1.0, 0.0, 0.0, 1.0, 0.0, 1.0, 1.0, 0.0, 1.0, 0.0, 0.0, 1.0, 0.0, 1.0, 1.0, 0.0, 1.0, 0.0, 0.0, 1.0, 0.0, 1.0, 1.0, 0.0, 1.0, 0.0, 0.0, 1.0, 0.0, 1.0, 1.0, 0.0, 1.0, 0.0, 0.0, 1.0, 0.0, 1.0, 1.0, 0.0, 1.0, 0.0, 0.0, 1.0, 0.0, 1.0, 1.0, 0.0, 1.0, 0.0, 0.0, 1.0, 0.0, 1.0, 1.0, 0.0, 1.0, 0.0, 0.0, 1.0, 0.0, 1.0, 1.0, 0.0, 1.0, 0.0, 0.0, 1.0, 0.0, 1.0, 1.0, 0.0, 1.0, 0.0, 0.0, 1.0, 0.0, 1.0, 1.0, 0.0, 1.0, 0.0, 0.0, 1.0, 0.0, 1.0, 1.0, 0.0, 1.0, 0.0, 0.0, 1.0, 0.0, 1.0, 1.0, 0.0, 1.0, 0.0, 0.0, 1.0, 0.0, 1.0, 1.0, 0.0, 1.0, 0.0, 0.0, 1.0, 0.0, 1.0, 1.0, 0.0, 1.0, 0.0, 0.0, 1.0, 0.0, 1.0, 1.0, 0.0, 1.0, 0.0, 0.0, 1.0, 0.0, 1.0, 1.0, 0.0, 1.0, 0.0, 0.0, 1.0, 0.0, 1.0, 1.0, 0.0, 1.0, 0.0, 0.0, 1.0, 0.0, 1.0, 1.0, 0.0, 1.0, 0.0, 0.0, 1.0, 0.0, 1.0, 1.0, 0.0, 1.0, 0.0, 0.0, 1.0, 0.0, 1.0, 1.0, 0.0, 1.0, 0.0, 0.0, 1.0, 0.0, 1.0, 1.0, 0.0, 1.0, 0.5, 1.0, 0.671, 0.9698, 0.8214, 0.883, 0.933, 0.75, 0.9924, 0.5868, 0.9924, 0.4132, 0.933, 0.25, 0.8214, 0.117, 0.671, 0.03015, 0.5, 0.0, 0.329, 0.03015, 0.1786, 0.117, 0.06699, 0.25, 0.007596, 0.4132, 0.007596, 0.5868, 0.06699, 0.75, 0.1786, 0.883, 0.329, 0.9698, 0.5, 1.0, 0.7169, 0.9505, 0.8909, 0.8117, 0.9875, 0.6113, 0.9875, 0.3887, 0.8909, 0.1883, 0.7169, 0.04952, 0.5, 0.0, 0.2831, 0.04952, 0.1091, 0.1883, 0.01254, 0.3887, 0.01254, 0.6113, 0.1091, 0.8117, 0.2831, 0.9505, 0.5, 1.0, 0.5591, 0.9965, 0.6174, 0.986, 0.6741, 0.9687, 0.7283, 0.9448, 0.7793, 0.9147, 0.8264, 0.8788, 0.8689, 0.8375, 0.9062, 0.7915, 0.9379, 0.7414, 0.9633, 0.6879, 0.9823, 0.6318, 0.9945, 0.5738, 0.9998, 0.5148, 0.998, 0.4556, 0.9893, 0.397, 0.9737, 0.3399, 0.9514, 0.285, 0.9228, 0.2331, 0.8883, 0.185, 0.8483, 0.1412, 0.8034, 0.1026, 0.7543, 0.06948, 0.7016, 0.04243, 0.646, 0.0218, 0.5884, 0.007885, 0.5296, 0.0008781, 0.4704, 0.0008782, 0.4116, 0.007885, 0.354, 0.0218, 0.2984, 0.04243, 0.2457, 0.06948, 0.1966, 0.1026, 0.1517, 0.1412, 0.1117, 0.185, 0.0772, 0.2331, 0.0486, 0.285, 0.02634, 0.3399, 0.01072, 0.397, 0.001975, 0.4556, 0.0002196, 0.5148, 0.00548, 0.5738, 0.01768, 0.6318, 0.03666, 0.6879, 0.06213, 0.7414, 0.09376, 0.7915, 0.1311, 0.8375, 0.1736, 0.8788, 0.2207, 0.9147, 0.2717, 0.9448, 0.3259, 0.9687, 0.3826, 0.986, 0.4409, 0.9965, 0.5, 1.0, 0.933, 0.75, 0.933, 0.25, 0.5, 0.0, 0.06699, 0.25, 0.06699, 0.75, 0.0, 0.0, 1.0, 0.0, 1.0, 1.0, 0.0, 1.0, 0.5, 1.0, 0.6113, 0.9875, 0.7169, 0.9505, 0.8117, 0.8909, 0.8909, 0.8117, 0.9505, 0.7169, 0.9875, 0.6113, 1.0, 0.5, 0.9875, 0.3887, 0.9505, 0.2831, 0.8909, 0.1883, 0.8117, 0.1091, 0.7169, 0.04952, 0.6113, 0.01254, 0.5, 0.0, 0.3887, 0.01254, 0.2831, 0.04952, 0.1883, 0.1091, 0.1091, 0.1883, 0.04952, 0.2831, 0.01254, 0.3887, 0.0, 0.5, 0.01254, 0.6113, 0.04952, 0.7169, 0.1091, 0.8117, 0.1883, 0.8909, 0.2831, 0.9505, 0.3887, 0.9875, 0.0, 0.0, 1.0, 0.0, 1.0, 1.0, 0.0, 1.0, 0.0, 0.0, 1.0, 0.0, 1.0, 1.0, 0.0, 1.0, 0.0, 0.0, 1.0, 0.0, 1.0, 1.0, 0.0, 1.0, 0.0, 0.0, 1.0, 0.0, 1.0, 1.0, 0.0, 1.0, 0.0, 0.0, 1.0, 0.0, 1.0, 1.0, 0.0, 1.0, 0.0, 0.0, 1.0, 0.0, 1.0, 1.0, 0.0, 1.0, 0.0, 0.0, 1.0, 0.0, 1.0, 1.0, 0.0, 1.0, 0.0, 0.0, 1.0, 0.0, 1.0, 1.0, 0.0, 1.0, 0.0, 0.0, 1.0, 0.0, 1.0, 1.0, 0.0, 1.0, 0.0, 0.0, 1.0, 0.0, 1.0, 1.0, 0.0, 1.0, 0.0, 0.0, 1.0, 0.0, 1.0, 1.0, 0.0, 1.0, 0.0, 0.0, 1.0, 0.0, 1.0, 1.0, 0.0, 1.0, 0.0, 0.0, 1.0, 0.0, 1.0, 1.0, 0.0, 1.0, 0.0, 0.0, 1.0, 0.0, 1.0, 1.0, 0.0, 1.0, 0.0, 0.0, 1.0, 0.0, 1.0, 1.0, 0.0, 1.0, 0.0506, 0.2784, 0.08337, 0.2216, 0.1233, 0.1696, 0.1696, 0.1233, 0.2216, 0.08337, 0.2784, 0.0506, 0.3389, 0.02552, 0.4022, 0.008555, 0.4672, 7.24e-08, 0.5328, 0.0, 0.5978, 0.008555, 0.6611, 0.02552, 0.7216, 0.0506, 0.7784, 0.08337, 0.8304, 0.1233, 0.8767, 0.1696, 0.9166, 0.2216, 0.9494, 0.2784, 0.9745, 0.3389, 0.9914, 0.4022, 1.0, 0.4672, 1.0, 0.5328, 0.9914, 0.5978, 0.9745, 0.6611, 0.9494, 0.7216, 0.9166, 0.7784, 0.8767, 0.8304, 0.8304, 0.8767, 0.7784, 0.9166, 0.7216, 0.9494, 0.6611, 0.9745, 0.5978, 0.9914, 0.5328, 1.0, 0.4672, 1.0, 0.4022, 0.9914, 0.3389, 0.9745, 0.2784, 0.9494, 0.2216, 0.9166, 0.1696, 0.8767, 0.1233, 0.8304, 0.08337, 0.7784, 0.0506, 0.7216, 0.02552, 0.6611, 0.008555, 0.5978, 0.0, 0.5328, 7.24e-08, 0.4672, 0.008555, 0.4022, 0.02552, 0.3389, 0.5, 1.0, 0.7169, 0.9505, 0.8909, 0.8117, 0.9875, 0.6113, 0.9875, 0.3887, 0.8909, 0.1883, 0.7169, 0.04952, 0.5, 0.0, 0.2831, 0.04952, 0.1091, 0.1883, 0.01254, 0.3887, 0.01254, 0.6113, 0.1091, 0.8117, 0.2831, 0.9505, 0.0, 0.0, 1.0, 0.0, 1.0, 1.0, 0.0, 0.0, 1.0, 0.0, 1.0, 1.0, 0.0, 1.0, 0.0, 0.0, 1.0, 0.0, 1.0, 1.0, 0.0, 1.0, 0.0, 0.0, 1.0, 0.0, 1.0, 1.0, 0.0, 1.0, 0.5, 1.0, 0.7169, 0.9505, 0.8909, 0.8117, 0.9875, 0.6113, 0.9875, 0.3887, 0.8909, 0.1883, 0.7169, 0.04952, 0.5, 0.0, 0.2831, 0.04952, 0.1091, 0.1883, 0.01254, 0.3887, 0.01254, 0.6113, 0.1091, 0.8117, 0.2831, 0.9505, 0.0, 0.0, 1.0, 0.0, 1.0, 1.0, 0.0, 1.0, 0.0, 0.0, 1.0, 0.0, 1.0, 1.0, 0.0, 1.0, 0.0, 0.0, 1.0, 0.0, 1.0, 1.0, 0.0, 0.0, 1.0, 0.0, 1.0, 1.0, 0.0, 1.0, 0.0, 0.0, 1.0, 0.0, 1.0, 1.0, 0.0, 1.0, 0.0, 0.0, 1.0, 0.0, 1.0, 1.0, 0.0, 0.0, 1.0, 0.0, 1.0, 1.0, 0.0, 0.0, 1.0, 0.0, 1.0, 1.0, 0.0, 0.0, 1.0, 0.0, 1.0, 1.0, 0.0, 0.0, 1.0, 0.0, 1.0, 1.0, 0.0, 0.0, 1.0, 0.0, 1.0, 1.0, 0.0, 0.0, 1.0, 0.0, 1.0, 1.0, 0.0, 0.0, 1.0, 0.0, 1.0, 1.0, 0.0, 1.0, 0.0, 0.0, 1.0, 0.0, 1.0, 1.0, 0.0, 0.0, 1.0, 0.0, 1.0, 1.0, 0.0, 0.0, 1.0, 0.0, 1.0, 1.0, 0.0, 1.0, 0.0, 0.0, 1.0, 0.0, 1.0, 1.0, 0.0, 0.0, 1.0, 0.0, 1.0, 1.0, 0.0, 0.0, 1.0, 0.0, 1.0, 1.0, 0.0, 0.0, 1.0, 0.0, 1.0, 1.0, 0.0, 0.0, 1.0, 0.0, 1.0, 1.0, 0.0, 0.0, 1.0, 0.0, 1.0, 1.0, 0.0, 0.0, 1.0, 0.0, 1.0, 1.0, 0.0, 0.0, 1.0, 0.0, 1.0, 1.0, 0.0, 0.0, 1.0, 0.0, 1.0, 1.0, 0.0, 1.0, 0.0, 0.0, 1.0, 0.0, 1.0, 1.0, 0.0, 0.0, 1.0, 0.0, 1.0, 1.0, 0.0, 0.0, 1.0, 0.0, 1.0, 1.0, 0.0, 0.0, 1.0, 0.0, 1.0, 1.0, 0.0, 0.0, 1.0, 0.0, 1.0, 1.0, 0.0, 0.0, 1.0, 0.0, 1.0, 1.0, 0.0, 0.0, 1.0, 0.0, 1.0, 1.0, 0.0, 0.0, 1.0, 0.0, 1.0, 1.0, 0.0, 1.0, 0.0, 0.0, 1.0, 0.0, 1.0, 1.0, 0.0, 0.0, 1.0, 0.0, 1.0, 1.0, 0.0, 0.0, 1.0, 0.0, 1.0, 1.0, 0.0, 0.0, 1.0, 0.0, 1.0, 1.0, 0.0, 0.0, 1.0, 0.0, 1.0, 1.0, 0.0, 1.0, 0.0, 0.0, 1.0, 0.0, 1.0, 1.0, 0.0, 0.0, 1.0, 0.0, 1.0, 1.0, 0.0, 0.0, 1.0, 0.0, 1.0, 1.0, 0.0, 0.0, 1.0, 0.0, 1.0, 1.0, 0.0, 0.0, 1.0, 0.0, 1.0, 1.0, 0.0, 1.0, 0.0, 0.0, 1.0, 0.0, 1.0, 1.0, 0.0, 0.0, 1.0, 0.0, 1.0, 1.0, 0.0, 0.0, 1.0, 0.0, 1.0, 1.0, 0.0, 0.0, 1.0, 0.0, 1.0, 1.0, 0.0, 0.0, 1.0, 0.0, 1.0, 1.0, 0.0, 0.0, 1.0, 0.0, 1.0, 1.0, 0.0, 0.0, 1.0, 0.0, 1.0, 1.0, 0.0, 0.0, 1.0, 0.0, 1.0, 1.0, 0.0, 1.0, 0.0, 0.0, 1.0, 0.0, 1.0, 1.0, 0.0, 0.0, 1.0, 0.0, 1.0, 1.0, 0.0, 0.0, 1.0, 0.0, 1.0, 1.0, 0.0, 0.0, 1.0, 0.0, 1.0, 1.0, 0.0, 0.0, 1.0, 0.0, 1.0, 1.0, 0.0, 0.0, 1.0, 0.0, 1.0, 1.0, 0.0, 1.0, 0.0, 0.0, 1.0, 0.0, 1.0, 1.0, 0.0, 0.0, 1.0, 0.0, 1.0, 1.0, 0.0, 0.0, 1.0, 0.0, 1.0, 1.0, 0.0, 0.0, 1.0, 0.0, 1.0, 1.0, 0.0, 1.0, 0.0, 0.0, 1.0, 0.0, 1.0, 1.0, 0.0, 0.0, 1.0, 0.0, 1.0, 1.0, 0.0, 0.0, 1.0, 0.0, 1.0, 1.0, 0.0, 0.0, 1.0, 0.0, 1.0, 1.0, 0.0, 0.0, 1.0, 0.0, 1.0, 1.0, 0.0, 0.0, 1.0, 0.0, 1.0, 1.0, 0.0, 0.0, 1.0, 0.0, 1.0, 1.0, 0.0, 0.0, 1.0, 0.0, 1.0, 1.0, 0.0, 0.0, 1.0, 0.0, 1.0, 1.0, 0.0, 0.0, 1.0, 0.0, 1.0, 1.0, 0.0, 0.0, 1.0, 0.0, 1.0, 1.0, 0.0, 0.0, 1.0, 0.0, 1.0, 1.0, 0.0, 0.0, 1.0, 0.0, 1.0, 1.0, 0.0, 0.0, 1.0, 0.0, 1.0, 1.0, 0.0, 0.0, 1.0, 0.0, 1.0, 1.0, 0.0, 1.0, 0.0, 0.0, 1.0, 0.0, 1.0, 1.0, 0.0, 0.0, 1.0, 0.0, 1.0, 1.0, 0.0, 0.0, 1.0, 0.0, 1.0, 1.0, 0.0, 0.0, 1.0, 0.0, 1.0, 1.0, 0.0, 0.0, 1.0, 0.0, 1.0, 1.0, 0.0, 0.0, 1.0, 0.0, 1.0, 1.0, 0.0, 0.0, 1.0, 0.0, 1.0, 1.0, 0.0, 0.0, 1.0, 0.0, 1.0, 1.0, 0.0, 0.0, 1.0, 0.0, 1.0, 1.0, 0.0, 1.0, 0.0, 0.0, 1.0, 0.0, 1.0, 1.0, 0.0, 0.0, 1.0, 0.0, 1.0, 1.0, 0.0, 0.0, 1.0, 0.0, 1.0, 1.0, 0.0, 0.0, 1.0, 0.0, 1.0, 1.0, 0.0, 0.0, 1.0, 0.0, 1.0, 1.0, 0.0, 1.0, 0.0, 0.0, 1.0, 0.0, 1.0, 1.0, 0.0, 0.0, 1.0, 0.0, 1.0, 1.0, 0.0, 1.0, 0.0, 0.0, 1.0, 0.0, 1.0, 1.0, 0.0, 1.0, 0.0, 0.0, 1.0, 0.0, 1.0, 1.0, 0.0, 1.0, 0.5, 1.0, 0.933, 0.75, 0.933, 0.25, 0.5, 0.0, 0.06699, 0.25, 0.06699, 0.75, 0.0, 0.0, 1.0, 0.0, 1.0, 1.0, 0.0, 1.0, 0.0, 0.0, 1.0, 0.0, 1.0, 1.0, 0.0, 0.0, 1.0, 0.0, 1.0, 1.0, 0.0, 0.0, 1.0, 0.0, 1.0, 1.0, 0.0, 0.0, 1.0, 0.0, 1.0, 1.0, 0.0, 1.0, 0.0, 0.0, 1.0, 0.0, 1.0, 1.0, 0.0, 0.0, 1.0, 0.0, 1.0, 1.0, 0.0, 1.0, 0.0, 0.0, 1.0, 0.0, 1.0, 1.0, 0.0, 1.0, 0.0, 0.0, 1.0, 0.0, 1.0, 1.0, 0.0, 1.0, 0.0, 0.0, 1.0, 0.0, 1.0, 1.0, 0.0, 1.0, 0.0, 0.0, 1.0, 0.0, 1.0, 1.0, 0.0, 1.0, 0.0, 0.0, 1.0, 0.0, 1.0, 1.0, 0.0, 1.0, 0.0, 0.0, 1.0, 0.0, 1.0, 1.0, 0.0, 1.0, 0.0, 0.0, 1.0, 0.0, 1.0, 1.0, 0.0, 1.0, 0.0, 0.0, 1.0, 0.0, 1.0, 1.0, 0.0, 1.0, 0.0, 0.0, 1.0, 0.0, 1.0, 1.0, 0.0, 1.0, 0.0, 0.0, 1.0, 0.0, 1.0, 1.0, 0.0, 1.0, 0.0, 0.0, 1.0, 0.0, 1.0, 1.0, 0.0, 0.0, 1.0, 0.0, 1.0, 1.0, 0.0, 1.0, 0.0, 0.0, 1.0, 0.0, 1.0, 1.0, 0.0, 0.0, 1.0, 0.0, 1.0, 1.0, 0.0, 1.0, 0.0, 0.0, 1.0, 0.0, 1.0, 1.0, 0.0, 1.0, 0.0, 0.0, 1.0, 0.0, 1.0, 1.0, 0.0, 1.0, 0.0, 0.0, 1.0, 0.0, 1.0, 1.0, 0.0, 1.0, 0.0, 0.0, 1.0, 0.0, 1.0, 1.0, 0.0, 1.0, 0.0, 0.0, 1.0, 0.0, 1.0, 1.0, 0.0, 1.0, 0.0, 0.0, 1.0, 0.0, 1.0, 1.0, 0.0, 0.0, 1.0, 0.0, 1.0, 1.0, 0.0, 0.0, 1.0, 0.0, 1.0, 1.0, 0.0, 1.0, 0.0, 0.0, 1.0, 0.0, 1.0, 1.0, 0.0, 0.0, 1.0, 0.0, 1.0, 1.0, 0.0, 1.0, 0.0, 0.0, 1.0, 0.0, 1.0, 1.0, 0.0, 1.0, 0.0, 0.0, 1.0, 0.0, 1.0, 1.0, 0.0, 0.0, 1.0, 0.0, 1.0, 1.0, 0.0, 1.0, 0.0, 0.0, 1.0, 0.0, 1.0, 1.0, 0.0, 1.0, 0.0, 0.0, 1.0, 0.0, 1.0, 1.0, 0.0, 0.0, 1.0, 0.0, 1.0, 1.0, 0.0, 1.0, 0.0, 0.0, 1.0, 0.0, 1.0, 1.0, 0.0, 1.0, 0.0, 0.0, 1.0, 0.0, 1.0, 1.0, 0.0, 0.0, 1.0, 0.0, 1.0, 1.0, 0.0, 0.0, 1.0, 0.0, 1.0, 1.0, 0.0, 0.0, 1.0, 0.0, 1.0, 1.0, 0.0, 1.0, 0.0, 0.0, 1.0, 0.0, 1.0, 1.0, 0.0, 0.0, 1.0, 0.0, 1.0, 1.0, 0.0, 0.0, 1.0, 0.0, 1.0, 1.0, 0.0, 1.0, 0.0, 0.0, 1.0, 0.0, 1.0, 1.0, 0.0, 1.0, 0.0, 0.0, 1.0, 0.0, 1.0, 1.0, 0.0, 0.0, 1.0, 0.0, 1.0, 1.0, 0.0, 0.0, 1.0, 0.0, 1.0, 1.0, 0.0, 1.0, 0.0, 0.0, 1.0, 0.0, 1.0, 1.0, 0.0, 1.0, 0.0, 0.0, 1.0, 0.0, 1.0, 1.0, 0.0, 1.0, 0.0, 0.0, 1.0, 0.0, 1.0, 1.0, 0.0, 0.0, 1.0, 0.0, 1.0, 1.0, 0.0, 1.0, 0.0, 0.0, 1.0, 0.0, 1.0, 1.0, 0.0, 1.0, 0.5, 1.0, 0.7169, 0.9505, 0.8909, 0.8117, 0.9875, 0.6113, 0.9875, 0.3887, 0.8909, 0.1883, 0.7169, 0.04952, 0.5, 0.0, 0.2831, 0.04952, 0.1091, 0.1883, 0.01254, 0.3887, 0.01254, 0.6113, 0.1091, 0.8117, 0.2831, 0.9505, 0.5, 1.0, 0.7169, 0.9505, 0.8909, 0.8117, 0.9875, 0.6113, 0.9875, 0.3887, 0.8909, 0.1883, 0.7169, 0.04952, 0.5, 0.0, 0.2831, 0.04952, 0.1091, 0.1883, 0.01254, 0.3887, 0.01254, 0.6113, 0.1091, 0.8117, 0.2831, 0.9505, 0.0, 0.0, 1.0, 0.0, 1.0, 1.0, 0.0, 1.0, 0.5, 1.0, 0.7169, 0.9505, 0.8909, 0.8117, 0.9875, 0.6113, 0.9875, 0.3887, 0.8909, 0.1883, 0.7169, 0.04952, 0.5, 0.0, 0.2831, 0.04952, 0.1091, 0.1883, 0.01254, 0.3887, 0.01254, 0.6113, 0.1091, 0.8117, 0.2831, 0.9505, 0.0, 0.0, 1.0, 0.0, 1.0, 1.0, 0.0, 1.0, 0.5, 1.0, 0.7169, 0.9505, 0.8909, 0.8117, 0.9875, 0.6113, 0.9875, 0.3887, 0.8909, 0.1883, 0.7169, 0.04952, 0.5, 0.0, 0.2831, 0.04952, 0.1091, 0.1883, 0.01254, 0.3887, 0.01254, 0.6113, 0.1091, 0.8117, 0.2831, 0.9505, 0.0, 0.0, 1.0, 0.0, 1.0, 1.0, 0.0, 1.0, 0.5, 1.0, 0.6913, 0.9619, 0.8536, 0.8536, 0.9619, 0.6913, 1.0, 0.5, 0.9619, 0.3087, 0.8536, 0.1464, 0.6913, 0.03806, 0.5, 0.0, 0.3087, 0.03806, 0.1464, 0.1464, 0.03806, 0.3087, 0.0, 0.5, 0.03806, 0.6913, 0.1464, 0.8536, 0.3087, 0.9619, 0.0, 0.0, 1.0, 0.0, 1.0, 1.0, 0.0, 1.0, 0.0, 0.0, 1.0, 0.0, 1.0, 1.0, 0.0, 1.0, 0.0, 0.0, 1.0, 0.0, 1.0, 1.0, 0.0, 1.0, 0.0, 0.0, 1.0, 0.0, 1.0, 1.0, 0.0, 1.0, 0.0, 0.0, 1.0, 0.0, 1.0, 1.0, 0.0, 1.0, 0.0, 0.0, 1.0, 0.0, 1.0, 1.0, 0.0, 1.0, 0.5, 1.0, 0.7169, 0.9505, 0.8909, 0.8117, 0.9875, 0.6113, 0.9875, 0.3887, 0.8909, 0.1883, 0.7169, 0.04952, 0.5, 0.0, 0.2831, 0.04952, 0.1091, 0.1883, 0.01254, 0.3887, 0.01254, 0.6113, 0.1091, 0.8117, 0.2831, 0.9505, 0.0, 0.0, 1.0, 0.0, 1.0, 1.0, 0.0, 1.0, 0.5, 1.0, 0.7169, 0.9505, 0.8909, 0.8117, 0.9875, 0.6113, 0.9875, 0.3887, 0.8909, 0.1883, 0.7169, 0.04952, 0.5, 0.0, 0.2831, 0.04952, 0.1091, 0.1883, 0.01254, 0.3887, 0.01254, 0.6113, 0.1091, 0.8117, 0.2831, 0.9505, 0.0, 0.0, 1.0, 0.0, 1.0, 1.0, 0.0, 1.0, 0.5, 1.0, 0.7169, 0.9505, 0.8909, 0.8117, 0.9875, 0.6113, 0.9875, 0.3887, 0.8909, 0.1883, 0.7169, 0.04952, 0.5, 0.0, 0.2831, 0.04952, 0.1091, 0.1883, 0.01254, 0.3887, 0.01254, 0.6113, 0.1091, 0.8117, 0.2831, 0.9505, 0.0, 0.0, 1.0, 0.0, 1.0, 1.0, 0.0, 1.0, 0.0, 0.0, 1.0, 0.0, 1.0, 1.0, 0.0, 1.0, 0.0, 0.0, 1.0, 0.0, 1.0, 1.0, 0.0, 1.0, 0.0, 0.0, 1.0, 0.0, 1.0, 1.0, 0.0, 1.0, 0.0, 0.0, 1.0, 0.0, 1.0, 1.0, 0.0, 1.0, 0.0, 0.0, 1.0, 0.0, 1.0, 1.0, 0.0, 1.0, 0.0, 0.0, 1.0, 0.0, 1.0, 1.0, 0.0, 1.0, 0.0, 0.0, 1.0, 0.0, 1.0, 1.0, 0.0, 0.0, 1.0, 0.0, 1.0, 1.0, 0.0, 1.0, 0.0, 0.0, 1.0, 0.0, 1.0, 1.0, 0.0, 1.0, 0.0, 0.0, 1.0, 0.0, 1.0, 1.0, 0.0, 1.0, 0.0, 0.0, 1.0, 0.0, 1.0, 1.0, 0.0, 1.0, 0.0, 0.0, 1.0, 0.0, 1.0, 1.0, 0.0, 1.0, 0.0, 0.0, 1.0, 0.0, 1.0, 1.0, 0.0, 1.0, 0.0, 0.0, 1.0, 0.0, 1.0, 1.0, 0.0, 1.0, 0.0, 0.0, 1.0, 0.0, 1.0, 1.0, 0.0, 1.0, 0.0, 0.0, 1.0, 0.0, 1.0, 1.0, 0.0, 1.0, 0.0, 0.0, 1.0, 0.0, 1.0, 1.0, 0.0, 1.0, 0.0, 0.0, 1.0, 0.0, 1.0, 1.0, 0.0, 1.0, 0.0, 0.0, 1.0, 0.0, 1.0, 1.0, 0.0, 1.0, 0.0, 0.0, 1.0, 0.0, 1.0, 1.0, 0.0, 1.0, 0.0, 0.0, 1.0, 0.0, 1.0, 1.0, 0.0, 1.0, 0.5, 1.0, 0.7169, 0.9505, 0.8909, 0.8117, 0.9875, 0.6113, 0.9875, 0.3887, 0.8909, 0.1883, 0.7169, 0.04952, 0.5, 0.0, 0.2831, 0.04952, 0.1091, 0.1883, 0.01254, 0.3887, 0.01254, 0.6113, 0.1091, 0.8117, 0.2831, 0.9505, 0.0, 0.0, 1.0, 0.0, 1.0, 1.0, 0.0, 1.0, 0.0, 0.0, 1.0, 0.0, 1.0, 1.0, 0.0, 1.0, 0.0, 0.0, 1.0, 0.0, 1.0, 1.0, 0.0, 1.0, 0.0, 0.0, 1.0, 0.0, 1.0, 1.0, 0.5, 1.0, 0.7169, 0.9505, 0.8909, 0.8117, 0.9875, 0.6113, 0.9875, 0.3887, 0.8909, 0.1883, 0.7169, 0.04952, 0.5, 0.0, 0.2831, 0.04952, 0.1091, 0.1883, 0.01254, 0.3887, 0.01254, 0.6113, 0.1091, 0.8117, 0.2831, 0.9505, 0.0, 0.0, 1.0, 0.0, 1.0, 1.0, 0.0, 0.0, 1.0, 0.0, 1.0, 1.0, 0.0, 1.0, 0.0, 0.0, 1.0, 0.0, 1.0, 1.0, 0.0, 1.0, 0.0, 0.0, 1.0, 0.0, 1.0, 1.0, 0.0, 1.0, 0.0, 0.0, 1.0, 0.0, 1.0, 1.0, 0.0, 1.0, 0.0, 0.0, 1.0, 0.0, 1.0, 1.0, 0.0, 1.0, 0.0, 0.0, 1.0, 0.0, 1.0, 1.0, 0.0, 1.0, 0.0, 0.0, 1.0, 0.0, 1.0, 1.0, 0.0, 1.0, 0.0, 0.0, 1.0, 0.0, 1.0, 1.0, 0.0, 1.0, 0.0, 0.0, 1.0, 0.0, 1.0, 1.0, 0.0, 1.0, 0.0, 0.0, 1.0, 0.0, 1.0, 1.0, 0.0, 1.0, 0.0, 0.0, 1.0, 0.0, 1.0, 1.0, 0.0, 1.0, 0.0, 0.0, 1.0, 0.0, 1.0, 1.0, 0.0, 1.0, 0.0, 0.0, 1.0, 0.0, 1.0, 1.0, 0.0, 1.0, 0.0, 0.0, 1.0, 0.0, 1.0, 1.0, 0.0, 1.0, 0.0, 0.0, 1.0, 0.0, 1.0, 1.0, 0.0, 1.0, 0.0, 0.0, 1.0, 0.0, 1.0, 1.0])
me_ws2811_breakout.materials.append(mat_board)
me_ws2811_breakout.materials.append(mat_top_silk)
me_ws2811_breakout.materials.append(mat_bot_silk)
me_ws2811_breakout.materials.append(mat_base)
me_ws2811_breakout.materials.append(mat_solder_pads)
me_ws2811_breakout.materials.append(mat_led_tex)
me_ws2811_breakout.use_remesh_preserve_volume = False
me_ws2811_breakout.use_remesh_preserve_attributes = False
me_ws2811_breakout.use_mirror_vertex_groups = False
me_ws2811_breakout.update()

# ---- objects
ob_ws2811_breakout = bpy.data.objects.new('ws2811-Breakout', me_ws2811_breakout)
ob_camera = bpy.data.objects.new('Camera', cam_camera)

# ---- transforms, parenting, visibility, modifiers, constraints
ob_ws2811_breakout.location = (0.0, 0.0, 0.0)
ob_ws2811_breakout.lineart.crease_threshold = 0.0
ob_camera.location = (7.481, -6.508, 5.344)
ob_camera.rotation_euler = (1.109, 0.01082, 0.8149)
ob_camera.lock_rotations_4d = False
ob_camera.empty_display_type = 'ARROWS'
ob_camera.color = (0.0, 0.0, 0.0, 0.0)
ob_camera.display_type = 'WIRE'
ob_camera.lineart.crease_threshold = 0.0

# ---- collection membership
col_collection_1.objects.link(ob_ws2811_breakout)
col_collection_1.objects.link(ob_camera)

# ---- scene / render settings (as saved in the file)
scene.camera = ob_camera
scene.frame_start = 1; scene.frame_end = 250; scene.frame_set(1)
scene.render.engine = 'BLENDER_EEVEE_NEXT'
scene.render.resolution_percentage = 50
scene.render.dither_intensity = 0.0
scene.cycles.use_denoising = False
scene.cycles.samples = 10
scene.cycles.sampling_pattern = 'TABULATED_SOBOL'
scene.cycles.light_sampling_threshold = 0.0
scene.cycles.use_adaptive_sampling = False
scene.cycles.use_light_tree = False
scene.cycles.blur_glossy = 0.0
scene.cycles.pixel_filter_type = 'GAUSSIAN'
scene.cycles.sample_clamp_indirect = 0.0
scene.view_settings.view_transform = 'Raw'
bpy.context.view_layer.update()

# ---- added for rendering (the .blend has no usable light): sun
light_auto_sun = bpy.data.lights.new('AutoSun', 'SUN')
light_auto_sun.energy = 3.0
light_auto_sun.angle = 0.0523599
ob_auto_sun = bpy.data.objects.new('AutoSun', light_auto_sun)
scene.collection.objects.link(ob_auto_sun)
ob_auto_sun.rotation_euler = (0.872665, 0.174533, 0.523599)
bpy.context.view_layer.update()
